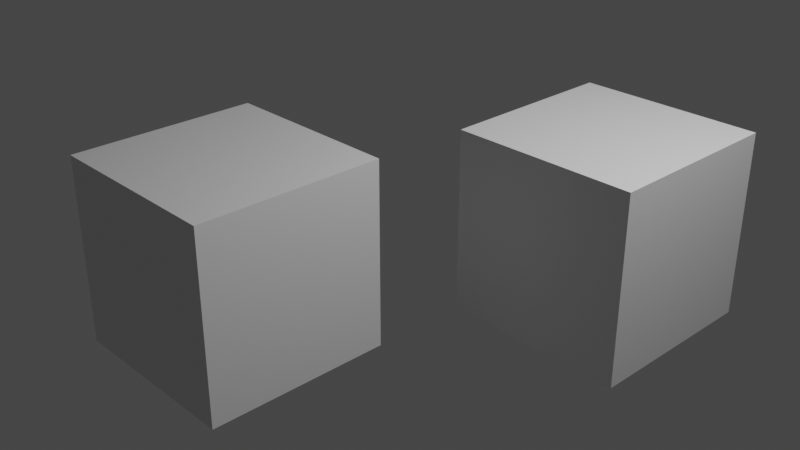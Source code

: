 # Source: myScene.blend  (saved by Blender 2.90.8; exported with 4.5.12 LTS)
import bpy
from mathutils import Matrix  # noqa: F401  (used for matrix-valued properties, if any)

bpy.ops.wm.read_factory_settings(use_empty=True)
scene = bpy.context.scene
scene.name = 'Scene'

# ---- collections
col_collection = bpy.data.collections.new('Collection'); scene.collection.children.link(col_collection)

# ---- materials (node trees are filled in below, after node groups)
mat_material = bpy.data.materials.new('Material')
mat_material.alpha_threshold = 0.0
mat_material.use_transparent_shadow = False
mat_material.line_color = (0.0, 0.0, 0.0, 1.0)
mat_material_001 = bpy.data.materials.new('Material.001')
mat_material_001.alpha_threshold = 0.0
mat_material_001.use_transparent_shadow = False
mat_material_001.line_color = (0.0, 0.0, 0.0, 1.0)

# ---- material node trees
mat_material.use_nodes = True; mat_material.node_tree.nodes.clear()
_N = mat_material.node_tree.nodes; _L = mat_material.node_tree.links
n0 = _N.new('ShaderNodeOutputMaterial'); n0.name = 'Material Output'; n0.location = (300, 300)
n1 = _N.new('ShaderNodeBsdfPrincipled'); n1.name = 'Principled BSDF'; n1.location = (10, 300)
n1.distribution = 'GGX'
n1.subsurface_method = 'BURLEY'
n1.inputs[2].default_value = 0.4
n1.inputs[3].default_value = 1.45
n1.inputs[27].default_value = (0.0, 0.0, 0.0, 1.0)
n1.inputs[28].default_value = 1.0
_L.new(n1.outputs[0], n0.inputs[0])
n0.is_active_output = True
mat_material_001.use_nodes = True; mat_material_001.node_tree.nodes.clear()
_N = mat_material_001.node_tree.nodes; _L = mat_material_001.node_tree.links
n0 = _N.new('ShaderNodeOutputMaterial'); n0.name = 'Material Output'; n0.location = (300, 300)
n1 = _N.new('ShaderNodeBsdfPrincipled'); n1.name = 'Principled BSDF'; n1.location = (10, 300)
n1.distribution = 'GGX'
n1.subsurface_method = 'BURLEY'
n1.inputs[2].default_value = 0.4
n1.inputs[3].default_value = 1.45
n1.inputs[27].default_value = (0.0, 0.0, 0.0, 1.0)
n1.inputs[28].default_value = 1.0
_L.new(n1.outputs[0], n0.inputs[0])
n0.is_active_output = True

# ---- world
world_world = bpy.data.worlds.new('World'); scene.world = world_world
world_world.use_nodes = True; world_world.node_tree.nodes.clear()
_N = world_world.node_tree.nodes; _L = world_world.node_tree.links
n0 = _N.new('ShaderNodeOutputWorld'); n0.name = 'World Output'; n0.location = (300, 300)
n1 = _N.new('ShaderNodeBackground'); n1.name = 'Background'; n1.location = (10, 300)
n1.inputs[0].default_value = (0.05088, 0.05088, 0.05088, 1.0)
_L.new(n1.outputs[0], n0.inputs[0])
n0.is_active_output = True
world_world.color = (0.05088, 0.05088, 0.05088)
world_world.use_sun_shadow = False
world_world.sun_shadow_jitter_overblur = 0.0

# ---- cameras
cam_camera = bpy.data.cameras.new('Camera')
cam_camera.clip_end = 100.0
cam_camera.ortho_scale = 7.314

# ---- lights
light_light = bpy.data.lights.new('Light', 'POINT')
light_light.transmission_factor = 0.0
light_light.energy = 1000.0
light_light.shadow_soft_size = 0.1
light_light.shadow_maximum_resolution = 0.006
light_light.use_absolute_resolution = True

# ---- meshes
me_cube = bpy.data.meshes.new('Cube')
me_cube.from_pydata([(1.0, 1.0, 1.0), (1.0, 1.0, -1.0), (1.0, -1.0, 1.0), (1.0, -1.0, -1.0), (-1.0, 1.0, 1.0), (-1.0, 1.0, -1.0), (-1.0, -1.0, 1.0), (-1.0, -1.0, -1.0)], [], [(0, 4, 6, 2), (3, 2, 6, 7), (7, 6, 4, 5), (5, 1, 3, 7), (1, 0, 2, 3), (5, 4, 0, 1)])
_uv = me_cube.uv_layers.new(name='UVMap')
_uv.uv.foreach_set('vector', [0.625, 0.5, 0.875, 0.5, 0.875, 0.75, 0.625, 0.75, 0.375, 0.75, 0.625, 0.75, 0.625, 1.0, 0.375, 1.0, 0.375, 0.0, 0.625, 0.0, 0.625, 0.25, 0.375, 0.25, 0.125, 0.5, 0.375, 0.5, 0.375, 0.75, 0.125, 0.75, 0.375, 0.5, 0.625, 0.5, 0.625, 0.75, 0.375, 0.75, 0.375, 0.25, 0.625, 0.25, 0.625, 0.5, 0.375, 0.5])
me_cube.materials.append(mat_material)
me_cube.use_remesh_preserve_volume = False
me_cube.use_remesh_preserve_attributes = False
me_cube.use_mirror_vertex_groups = False
me_cube.update()
me_cube_001 = bpy.data.meshes.new('Cube.001')
me_cube_001.from_pydata([(1.0, 1.0, 1.0), (1.0, 1.0, -1.0), (1.0, -1.0, 1.0), (1.0, -1.0, -1.0), (-1.0, 1.0, 1.0), (-1.0, 1.0, -1.0), (-1.0, -1.0, 1.0), (-1.0, -1.0, -1.0)], [], [(0, 4, 6, 2), (3, 2, 6, 7), (7, 6, 4, 5), (5, 1, 3, 7), (1, 0, 2, 3), (5, 4, 0, 1)])
_uv = me_cube_001.uv_layers.new(name='UVMap')
_uv.uv.foreach_set('vector', [0.625, 0.5, 0.875, 0.5, 0.875, 0.75, 0.625, 0.75, 0.375, 0.75, 0.625, 0.75, 0.625, 1.0, 0.375, 1.0, 0.375, 0.0, 0.625, 0.0, 0.625, 0.25, 0.375, 0.25, 0.125, 0.5, 0.375, 0.5, 0.375, 0.75, 0.125, 0.75, 0.375, 0.5, 0.625, 0.5, 0.625, 0.75, 0.375, 0.75, 0.375, 0.25, 0.625, 0.25, 0.625, 0.5, 0.375, 0.5])
me_cube_001.materials.append(mat_material_001)
me_cube_001.use_remesh_preserve_volume = False
me_cube_001.use_remesh_preserve_attributes = False
me_cube_001.use_mirror_vertex_groups = False
me_cube_001.update()

# ---- objects
ob_cube = bpy.data.objects.new('Cube', me_cube)
ob_light = bpy.data.objects.new('Light', light_light)
ob_camera = bpy.data.objects.new('Camera', cam_camera)
ob_cube_001 = bpy.data.objects.new('Cube.001', me_cube_001)

# ---- transforms, parenting, visibility, modifiers, constraints
ob_cube.location = (1.469, 1.377, 0.0)
ob_cube.lock_rotations_4d = False
ob_cube.empty_display_type = 'ARROWS'
ob_cube.lineart.crease_threshold = 0.0
ob_light.location = (4.076, 1.005, 5.904)
ob_light.rotation_euler = (0.6503, 0.05522, 1.866)
ob_light.lock_rotations_4d = False
ob_light.empty_display_type = 'ARROWS'
ob_light.color = (0.0, 0.0, 0.0, 0.0)
ob_light.lineart.crease_threshold = 0.0
ob_camera.location = (7.359, -6.926, 4.958)
ob_camera.rotation_euler = (1.109, 0.0, 0.8149)
ob_camera.lock_rotations_4d = False
ob_camera.empty_display_type = 'ARROWS'
ob_camera.color = (0.0, 0.0, 0.0, 0.0)
ob_camera.display_type = 'WIRE'
ob_camera.lineart.crease_threshold = 0.0
ob_cube_001.location = (-0.5437, -1.681, 0.0)
ob_cube_001.lock_rotations_4d = False
ob_cube_001.empty_display_type = 'ARROWS'
ob_cube_001.lineart.crease_threshold = 0.0

# ---- collection membership
col_collection.objects.link(ob_cube)
col_collection.objects.link(ob_light)
col_collection.objects.link(ob_camera)
col_collection.objects.link(ob_cube_001)

# ---- scene / render settings (as saved in the file)
scene.camera = ob_camera
scene.frame_start = 1; scene.frame_end = 250; scene.frame_set(1)
scene.render.engine = 'BLENDER_EEVEE_NEXT'
scene.cycles.use_denoising = False
scene.cycles.samples = 128
scene.cycles.sampling_pattern = 'TABULATED_SOBOL'
scene.cycles.use_adaptive_sampling = False
scene.cycles.use_light_tree = False
scene.view_settings.view_transform = 'Filmic'
bpy.context.view_layer.update()
